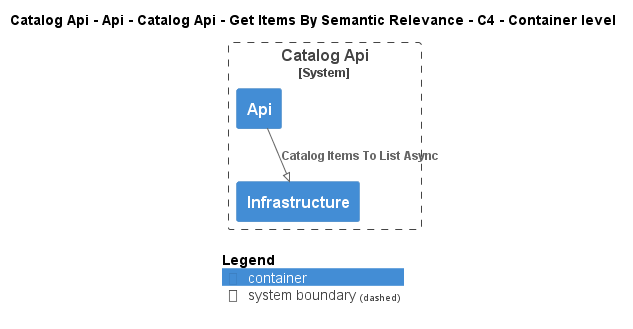

The diagram above was rendered by PlantUML. Its source (embedded in the PNG):
@startuml
!pragma layout smetana
!include ..\..\..\..\..\..\..\..\.c4s\C4_Container.puml

AddElementTag("state:new", $bgColor=green, $fontColor=#ffffff, $borderColor=green, $shadowing="False")
AddElementTag("state:changed", $bgColor=orange, $fontColor=#ffffff, $borderColor=orange, $shadowing="False")
AddElementTag("state:removed", $bgColor=red, $fontColor=#ffffff, $borderColor=red, $shadowing="False")

AddRelTag("state:new", $textColor=green, $lineColor=green)
AddRelTag("state:changed", $textColor=orange, $lineColor=orange)
AddRelTag("state:removed", $textColor=red, $lineColor=red)

SHOW_PERSON_PORTRAIT()
LAYOUT_TOP_DOWN()

skinparam linetype polyline

title Catalog Api - Api - Catalog Api - Get Items By Semantic Relevance - C4 - Container level


System_Boundary(dotnet.eShop.Architecture.SoftwareSystems.CatalogApi, "Catalog Api") {
    Container(dotnet.eShop.Architecture.SoftwareSystems.CatalogApi.Containers.Api, "Api", "", "")
    Container(dotnet.eShop.Architecture.SoftwareSystems.CatalogApi.Containers.Infrastructure, "Infrastructure", "", "")
}

Rel(dotnet.eShop.Architecture.SoftwareSystems.CatalogApi.Containers.Api, dotnet.eShop.Architecture.SoftwareSystems.CatalogApi.Containers.Infrastructure, "Catalog Items To List Async")


SHOW_LEGEND()
@enduml